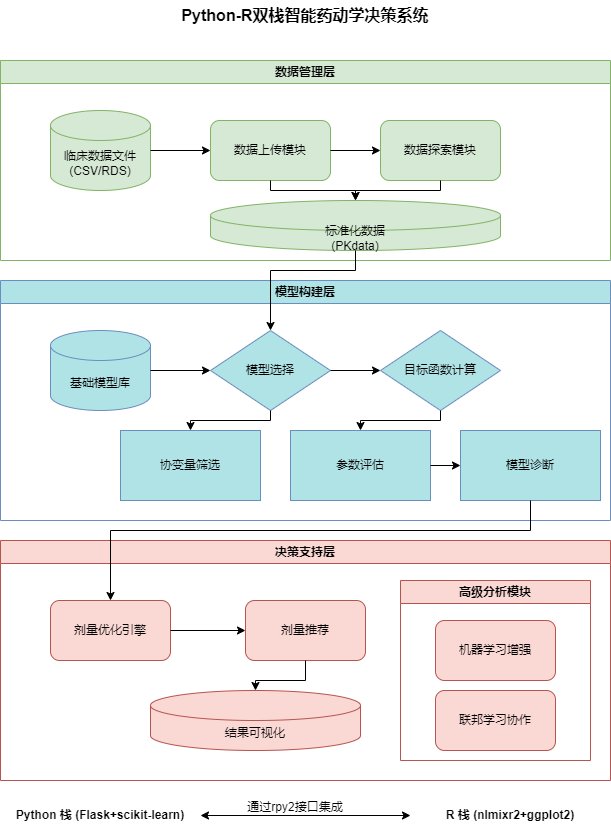

The diagram above was exported from draw.io. Its source (the exported page's mxGraphModel, read from the mxfile embedded in the PNG):
<mxGraphModel dx="1727" dy="1023" grid="1" gridSize="10" guides="1" tooltips="1" connect="1" arrows="1" fold="1" page="1" pageScale="1" pageWidth="850" pageHeight="1100" math="0" shadow="0">
  <root>
    <mxCell id="0" />
    <mxCell id="1" parent="0" />
    <mxCell id="title" value="Python-R双栈智能药动学决策系统" style="text;html=1;strokeColor=none;fillColor=none;align=center;verticalAlign=middle;whiteSpace=wrap;rounded=0;fontSize=16;fontStyle=1" parent="1" vertex="1">
      <mxGeometry x="250" y="20" width="350" height="30" as="geometry" />
    </mxCell>
    <mxCell id="data_section" value="数据管理层" style="swimlane;whiteSpace=wrap;html=1;fillColor=#D6E9D5;strokeColor=#82b366;" parent="1" vertex="1">
      <mxGeometry x="120" y="80" width="610" height="200" as="geometry" />
    </mxCell>
    <mxCell id="data_source" value="临床数据文件&#10;(CSV/RDS)" style="shape=cylinder3;whiteSpace=wrap;html=1;boundedLbl=1;backgroundOutline=1;size=15;fillColor=#D6E9D5;strokeColor=#82b366;" parent="data_section" vertex="1">
      <mxGeometry x="50" y="50" width="100" height="80" as="geometry" />
    </mxCell>
    <mxCell id="data_upload" value="数据上传模块" style="rounded=1;whiteSpace=wrap;html=1;fillColor=#D6E9D5;strokeColor=#82b366;" parent="data_section" vertex="1">
      <mxGeometry x="210" y="60" width="120" height="60" as="geometry" />
    </mxCell>
    <mxCell id="data_exploration" value="数据探索模块" style="rounded=1;whiteSpace=wrap;html=1;fillColor=#D6E9D5;strokeColor=#82b366;" parent="data_section" vertex="1">
      <mxGeometry x="380" y="60" width="120" height="60" as="geometry" />
    </mxCell>
    <mxCell id="preprocessed_data" value="标准化数据&#10;(PKdata)" style="shape=cylinder3;whiteSpace=wrap;html=1;boundedLbl=1;backgroundOutline=1;size=15;fillColor=#D6E9D5;strokeColor=#82b366;" parent="data_section" vertex="1">
      <mxGeometry x="210" y="140" width="290" height="50" as="geometry" />
    </mxCell>
    <mxCell id="arrow1" style="edgeStyle=orthogonalEdgeStyle;rounded=0;orthogonalLoop=1;jettySize=auto;html=1;exitX=1;exitY=0.5;exitDx=0;exitDy=0;entryX=0;entryY=0.5;entryDx=0;entryDy=0;" parent="data_section" source="data_source" target="data_upload" edge="1">
      <mxGeometry relative="1" as="geometry" />
    </mxCell>
    <mxCell id="arrow2" style="edgeStyle=orthogonalEdgeStyle;rounded=0;orthogonalLoop=1;jettySize=auto;html=1;exitX=1;exitY=0.5;exitDx=0;exitDy=0;entryX=0;entryY=0.5;entryDx=0;entryDy=0;" parent="data_section" source="data_upload" target="data_exploration" edge="1">
      <mxGeometry relative="1" as="geometry" />
    </mxCell>
    <mxCell id="arrow3" style="edgeStyle=orthogonalEdgeStyle;rounded=0;orthogonalLoop=1;jettySize=auto;html=1;exitX=0.5;exitY=1;exitDx=0;exitDy=0;entryX=0.5;entryY=0;entryDx=0;entryDy=0;entryPerimeter=0;" parent="data_section" source="data_upload" target="preprocessed_data" edge="1">
      <mxGeometry relative="1" as="geometry">
        <Array as="points">
          <mxPoint x="270" y="130" />
          <mxPoint x="355" y="130" />
        </Array>
      </mxGeometry>
    </mxCell>
    <mxCell id="arrow4" style="edgeStyle=orthogonalEdgeStyle;rounded=0;orthogonalLoop=1;jettySize=auto;html=1;exitX=0.5;exitY=1;exitDx=0;exitDy=0;entryX=0.5;entryY=0;entryDx=0;entryDy=0;entryPerimeter=0;" parent="data_section" source="data_exploration" target="preprocessed_data" edge="1">
      <mxGeometry relative="1" as="geometry">
        <Array as="points">
          <mxPoint x="440" y="130" />
          <mxPoint x="355" y="130" />
        </Array>
      </mxGeometry>
    </mxCell>
    <mxCell id="model_section" value="模型构建层" style="swimlane;whiteSpace=wrap;html=1;fillColor=#AFE3E6;strokeColor=#6c8ebf;" parent="1" vertex="1">
      <mxGeometry x="120" y="300" width="610" height="240" as="geometry" />
    </mxCell>
    <mxCell id="model_library" value="基础模型库" style="shape=cylinder3;whiteSpace=wrap;html=1;boundedLbl=1;backgroundOutline=1;size=15;fillColor=#AFE3E6;strokeColor=#6c8ebf;" parent="model_section" vertex="1">
      <mxGeometry x="50" y="50" width="100" height="80" as="geometry" />
    </mxCell>
    <mxCell id="model_selection" value="模型选择" style="rhombus;whiteSpace=wrap;html=1;fillColor=#AFE3E6;strokeColor=#6c8ebf;" parent="model_section" vertex="1">
      <mxGeometry x="210" y="50" width="120" height="80" as="geometry" />
    </mxCell>
    <mxCell id="objective_function" value="目标函数计算" style="rhombus;whiteSpace=wrap;html=1;fillColor=#AFE3E6;strokeColor=#6c8ebf;" parent="model_section" vertex="1">
      <mxGeometry x="380" y="50" width="120" height="80" as="geometry" />
    </mxCell>
    <mxCell id="covariant_screening" value="协变量筛选" style="hexagon;whiteSpace=wrap;html=1;fillColor=#AFE3E6;strokeColor=#6c8ebf;" parent="model_section" vertex="1">
      <mxGeometry x="120" y="150" width="140" height="70" as="geometry" />
    </mxCell>
    <mxCell id="parameter_evaluation" value="参数评估" style="hexagon;whiteSpace=wrap;html=1;fillColor=#AFE3E6;strokeColor=#6c8ebf;" parent="model_section" vertex="1">
      <mxGeometry x="290" y="150" width="140" height="70" as="geometry" />
    </mxCell>
    <mxCell id="model_diagnosis" value="模型诊断" style="hexagon;whiteSpace=wrap;html=1;fillColor=#AFE3E6;strokeColor=#6c8ebf;" parent="model_section" vertex="1">
      <mxGeometry x="460" y="150" width="140" height="70" as="geometry" />
    </mxCell>
    <mxCell id="arrow5" style="edgeStyle=orthogonalEdgeStyle;rounded=0;orthogonalLoop=1;jettySize=auto;html=1;exitX=1;exitY=0.5;exitDx=0;exitDy=0;entryX=0;entryY=0.5;entryDx=0;entryDy=0;" parent="model_section" source="model_library" target="model_selection" edge="1">
      <mxGeometry relative="1" as="geometry" />
    </mxCell>
    <mxCell id="arrow6" style="edgeStyle=orthogonalEdgeStyle;rounded=0;orthogonalLoop=1;jettySize=auto;html=1;exitX=1;exitY=0.5;exitDx=0;exitDy=0;entryX=0;entryY=0.5;entryDx=0;entryDy=0;" parent="model_section" source="model_selection" target="objective_function" edge="1">
      <mxGeometry relative="1" as="geometry" />
    </mxCell>
    <mxCell id="arrow7" style="edgeStyle=orthogonalEdgeStyle;rounded=0;orthogonalLoop=1;jettySize=auto;html=1;exitX=0.5;exitY=1;exitDx=0;exitDy=0;entryX=0.5;entryY=0;entryDx=0;entryDy=0;" parent="model_section" source="model_selection" target="covariant_screening" edge="1">
      <mxGeometry relative="1" as="geometry">
        <Array as="points">
          <mxPoint x="270" y="140" />
          <mxPoint x="190" y="140" />
        </Array>
      </mxGeometry>
    </mxCell>
    <mxCell id="arrow8" style="edgeStyle=orthogonalEdgeStyle;rounded=0;orthogonalLoop=1;jettySize=auto;html=1;exitX=0.5;exitY=1;exitDx=0;exitDy=0;entryX=0.5;entryY=0;entryDx=0;entryDy=0;" parent="model_section" source="objective_function" target="parameter_evaluation" edge="1">
      <mxGeometry relative="1" as="geometry">
        <Array as="points">
          <mxPoint x="440" y="140" />
          <mxPoint x="360" y="140" />
        </Array>
      </mxGeometry>
    </mxCell>
    <mxCell id="arrow9" style="edgeStyle=orthogonalEdgeStyle;rounded=0;orthogonalLoop=1;jettySize=auto;html=1;exitX=1;exitY=0.5;exitDx=0;exitDy=0;entryX=0;entryY=0.5;entryDx=0;entryDy=0;" parent="model_section" source="parameter_evaluation" target="model_diagnosis" edge="1">
      <mxGeometry relative="1" as="geometry" />
    </mxCell>
    <mxCell id="decision_section" value="决策支持层" style="swimlane;whiteSpace=wrap;html=1;fillColor=#FAD8D4;strokeColor=#b85450;" parent="1" vertex="1">
      <mxGeometry x="120" y="560" width="610" height="240" as="geometry" />
    </mxCell>
    <mxCell id="optimization_engine" value="剂量优化引擎" style="rounded=1;whiteSpace=wrap;html=1;fillColor=#FAD8D4;strokeColor=#b85450;" parent="decision_section" vertex="1">
      <mxGeometry x="50" y="60" width="120" height="60" as="geometry" />
    </mxCell>
    <mxCell id="dose_recommendation" value="剂量推荐" style="rounded=1;whiteSpace=wrap;html=1;fillColor=#FAD8D4;strokeColor=#b85450;" parent="decision_section" vertex="1">
      <mxGeometry x="245" y="60" width="120" height="60" as="geometry" />
    </mxCell>
    <mxCell id="advanced_section" value="高级分析模块" style="swimlane;whiteSpace=wrap;html=1;fillColor=#FAD8D4;strokeColor=#b85450;" parent="decision_section" vertex="1">
      <mxGeometry x="400" y="40" width="190" height="180" as="geometry" />
    </mxCell>
    <mxCell id="machine_learning" value="机器学习增强" style="rounded=1;whiteSpace=wrap;html=1;fillColor=#FAD8D4;strokeColor=#b85450;" parent="advanced_section" vertex="1">
      <mxGeometry x="35" y="40" width="120" height="60" as="geometry" />
    </mxCell>
    <mxCell id="federated_learning" value="联邦学习协作" style="rounded=1;whiteSpace=wrap;html=1;fillColor=#FAD8D4;strokeColor=#b85450;" parent="advanced_section" vertex="1">
      <mxGeometry x="35" y="110" width="120" height="60" as="geometry" />
    </mxCell>
    <mxCell id="result_visualization" value="结果可视化" style="shape=cylinder3;whiteSpace=wrap;html=1;boundedLbl=1;backgroundOutline=1;size=15;fillColor=#FAD8D4;strokeColor=#b85450;" parent="decision_section" vertex="1">
      <mxGeometry x="150" y="150" width="210" height="60" as="geometry" />
    </mxCell>
    <mxCell id="arrow10" style="edgeStyle=orthogonalEdgeStyle;rounded=0;orthogonalLoop=1;jettySize=auto;html=1;exitX=1;exitY=0.5;exitDx=0;exitDy=0;entryX=0;entryY=0.5;entryDx=0;entryDy=0;" parent="decision_section" source="optimization_engine" target="dose_recommendation" edge="1">
      <mxGeometry relative="1" as="geometry" />
    </mxCell>
    <mxCell id="arrow11" style="edgeStyle=orthogonalEdgeStyle;rounded=0;orthogonalLoop=1;jettySize=auto;html=1;exitX=0.5;exitY=1;exitDx=0;exitDy=0;entryX=0.5;entryY=0;entryDx=0;entryDy=0;entryPerimeter=0;" parent="decision_section" source="dose_recommendation" target="result_visualization" edge="1">
      <mxGeometry relative="1" as="geometry" />
    </mxCell>
    <mxCell id="cross_arrow1" style="edgeStyle=orthogonalEdgeStyle;rounded=0;orthogonalLoop=1;jettySize=auto;html=1;exitX=0.5;exitY=1;exitDx=0;exitDy=0;entryX=0.5;entryY=0;entryDx=0;entryDy=0;" parent="1" source="preprocessed_data" target="model_selection" edge="1">
      <mxGeometry relative="1" as="geometry">
        <Array as="points">
          <mxPoint x="475" y="290" />
          <mxPoint x="390" y="290" />
        </Array>
      </mxGeometry>
    </mxCell>
    <mxCell id="cross_arrow2" style="edgeStyle=orthogonalEdgeStyle;rounded=0;orthogonalLoop=1;jettySize=auto;html=1;exitX=0.5;exitY=1;exitDx=0;exitDy=0;entryX=0.5;entryY=0;entryDx=0;entryDy=0;" parent="1" source="model_diagnosis" target="optimization_engine" edge="1">
      <mxGeometry relative="1" as="geometry">
        <Array as="points">
          <mxPoint x="650" y="550" />
          <mxPoint x="230" y="550" />
        </Array>
      </mxGeometry>
    </mxCell>
    <mxCell id="python_stack" value="Python 栈 (Flask+scikit-learn)" style="text;html=1;strokeColor=none;fillColor=none;align=center;verticalAlign=middle;whiteSpace=wrap;rounded=0;fontSize=12;fontStyle=1" parent="1" vertex="1">
      <mxGeometry x="120" y="820" width="200" height="30" as="geometry" />
    </mxCell>
    <mxCell id="r_stack" value="R 栈 (nlmixr2+ggplot2)" style="text;html=1;strokeColor=none;fillColor=none;align=center;verticalAlign=middle;whiteSpace=wrap;rounded=0;fontSize=12;fontStyle=1" parent="1" vertex="1">
      <mxGeometry x="530" y="820" width="200" height="30" as="geometry" />
    </mxCell>
    <mxCell id="integration_arrow" style="edgeStyle=orthogonalEdgeStyle;rounded=0;orthogonalLoop=1;jettySize=auto;html=1;startArrow=classic;startFill=1;" parent="1" source="python_stack" target="r_stack" edge="1">
      <mxGeometry relative="1" as="geometry" />
    </mxCell>
    <mxCell id="integration_text" value="通过rpy2接口集成" style="text;html=1;strokeColor=none;fillColor=none;align=center;verticalAlign=middle;whiteSpace=wrap;rounded=0;" parent="1" vertex="1">
      <mxGeometry x="345" y="812" width="140" height="30" as="geometry" />
    </mxCell>
  </root>
</mxGraphModel>